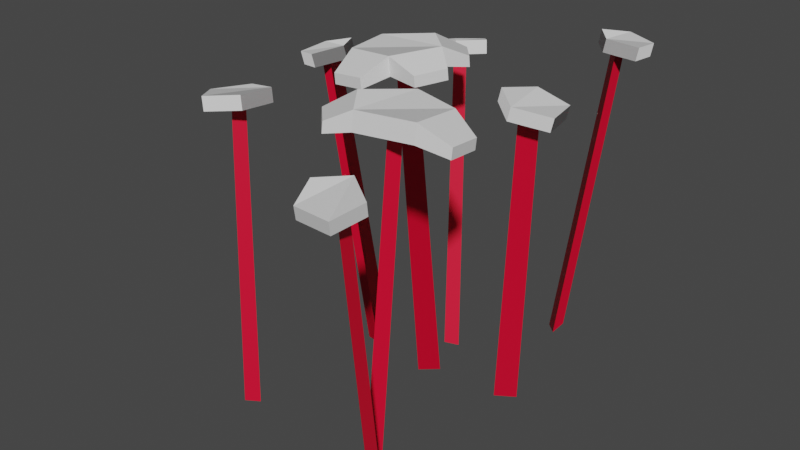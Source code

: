 # Source: flowers2.blend  (saved by Blender 3.6.11; exported with 4.5.12 LTS)
import bpy
from mathutils import Matrix  # noqa: F401  (used for matrix-valued properties, if any)

bpy.ops.wm.read_factory_settings(use_empty=True)
scene = bpy.context.scene
scene.name = 'Scene'

# ---- materials (node trees are filled in below, after node groups)
mat_material_001 = bpy.data.materials.new('Material.001')
mat_material_001.use_transparent_shadow = False
mat_material_002 = bpy.data.materials.new('Material.002')
mat_material_002.use_transparent_shadow = False

# ---- material node trees
mat_material_001.use_nodes = True; mat_material_001.node_tree.nodes.clear()
_N = mat_material_001.node_tree.nodes; _L = mat_material_001.node_tree.links
n0 = _N.new('ShaderNodeBsdfPrincipled'); n0.name = 'Principled BSDF'; n0.location = (10, 300)
n0.distribution = 'GGX'
n0.subsurface_method = 'RANDOM_WALK_SKIN'
n0.inputs[3].default_value = 1.45
n0.inputs[27].default_value = (0.0, 0.0, 0.0, 1.0)
n0.inputs[28].default_value = 1.0
n1 = _N.new('ShaderNodeOutputMaterial'); n1.name = 'Material Output'; n1.location = (300, 300)
_L.new(n0.outputs[0], n1.inputs[0])
n1.is_active_output = True
mat_material_002.use_nodes = True; mat_material_002.node_tree.nodes.clear()
_N = mat_material_002.node_tree.nodes; _L = mat_material_002.node_tree.links
n0 = _N.new('ShaderNodeBsdfPrincipled'); n0.name = 'Principled BSDF'; n0.location = (10, 300)
n0.distribution = 'GGX'
n0.subsurface_method = 'RANDOM_WALK_SKIN'
n0.inputs[0].default_value = (0.8, 0.0, 0.02849, 1.0)
n0.inputs[3].default_value = 1.45
n0.inputs[27].default_value = (0.0, 0.0, 0.0, 1.0)
n0.inputs[28].default_value = 1.0
n1 = _N.new('ShaderNodeOutputMaterial'); n1.name = 'Material Output'; n1.location = (300, 300)
_L.new(n0.outputs[0], n1.inputs[0])
n1.is_active_output = True

# ---- world
world_world = bpy.data.worlds.new('World'); scene.world = world_world
world_world.use_nodes = True; world_world.node_tree.nodes.clear()
_N = world_world.node_tree.nodes; _L = world_world.node_tree.links
n0 = _N.new('ShaderNodeOutputWorld'); n0.name = 'World Output'; n0.location = (300, 300)
n1 = _N.new('ShaderNodeBackground'); n1.name = 'Background'; n1.location = (10, 300)
n1.inputs[0].default_value = (0.05088, 0.05088, 0.05088, 1.0)
_L.new(n1.outputs[0], n0.inputs[0])
n0.is_active_output = True
world_world.color = (0.05088, 0.05088, 0.05088)
world_world.use_sun_shadow = False
world_world.sun_shadow_jitter_overblur = 0.0

# ---- meshes
me_mesh = bpy.data.meshes.new('Mesh')
me_mesh.from_pydata([(-1.06, -37.67, -22.06), (-5.232, -37.67, -24.14), (-8.032, 28.51, -31.47), (-10.68, 28.33, -30.61), (-11.46, 27.55, -33.18), (-4.288, -37.67, -21.02), (20.56, -37.67, -13.9), (23.02, 27.81, -12.55), (19.7, 28.02, -10.42), (20.3, 28.07, -13.14), (16.52, -37.67, -11.31), (17.26, -37.67, -14.63), (1.648, -37.67, -11.72), (-4.46, 33.4, -10.09), (-7.393, 32.99, -7.487), (-7.223, 33.05, -10.27), (-1.925, -37.67, -8.546), (-1.717, -37.67, -11.94), (12.37, -37.67, -45.19), (19.56, 30.56, -49.26), (19.75, 31.04, -45.35), (17.71, 31.11, -47.25), (12.6, -37.67, -40.43), (10.11, -37.67, -42.74), (24.72, 31.92, -51.76), (18.2, 32.59, -53.68), (14.45, 33.78, -48.09), (18.67, 33.84, -42.7), (25.01, 32.69, -44.97), (24.33, 29.07, -51.42), (17.8, 29.74, -53.34), (14.06, 30.92, -47.75), (18.27, 30.99, -42.36), (24.62, 29.84, -44.63), (26.38, 28.83, -17.43), (18.47, 30.38, -18.38), (15.24, 31.57, -11.03), (21.16, 30.75, -5.526), (28.04, 29.06, -9.48), (25.8, 25.97, -17.22), (17.89, 27.51, -18.18), (14.65, 28.7, -10.82), (20.57, 27.89, -5.319), (27.46, 26.2, -9.274), (-15.23, 31.22, -12.92), (-2.755, 32.46, -0.3509), (2.215, 32.93, -10.12), (-5.498, 32.17, -17.89), (-15.62, 35.16, -12.92), (-13.93, 35.34, -2.084), (-3.142, 36.4, -0.3552), (1.828, 36.88, -10.13), (-5.885, 36.11, -17.89), (-9.896, 30.5, -22.45), (-16.09, 29.89, -19.23), (-16.31, 32.13, -19.23), (-10.12, 32.74, -22.45), (-13.54, 31.4, -2.079), (-11.94, 30.32, 4.94), (-4.966, 31.01, 5.45), (-5.186, 33.25, 5.448), (-12.16, 32.56, 4.938), (3.545, 31.84, 0.1196), (6.161, 32.09, -6.632), (5.942, 34.33, -6.635), (3.325, 34.08, 0.1172), (4.476, 31.91, -15.63), (0.1556, 31.48, -20.74), (-0.06439, 33.72, -20.74), (4.256, 34.15, -15.63), (-8.66, 29.28, -38.99), (-15.01, 28.6, -36.55), (-14.87, 29.97, -29.86), (-8.425, 31.51, -28.15), (-4.59, 31.08, -33.8), (-8.144, 26.49, -38.43), (-14.5, 25.81, -35.99), (-14.35, 27.18, -29.29), (-7.909, 28.71, -27.59), (-4.073, 28.28, -33.24), (15.18, -37.67, 27.62), (18.54, -37.67, 30.84), (19.04, 28.51, 38.67), (21.83, 28.33, 38.64), (21.81, 27.55, 41.32), (18.57, -37.67, 27.58), (12.51, -37.67, 25.72), (13.59, 33.4, 19.49), (12.45, 32.99, 15.74), (14.91, 33.05, 17.06), (11.12, -37.67, 21.15), (14.11, -37.67, 22.76), (20.67, 31.22, 10.89), (4.027, 32.46, 16.96), (10.82, 32.93, 25.57), (20.83, 35.16, 10.54), (10.28, 35.34, 7.542), (4.193, 36.4, 16.61), (10.98, 36.88, 25.22), (21.27, 36.11, 21.47), (27.08, 30.5, 19.73), (26.75, 29.89, 12.76), (26.85, 32.13, 12.56), (27.18, 32.74, 19.53), (10.11, 31.4, 7.892), (3.07, 30.32, 6.404), (-0.3146, 31.01, 12.52), (-0.2203, 33.25, 12.32), (3.165, 32.56, 6.205), (0.9598, 31.84, 22.48), (5.994, 32.09, 27.69), (6.088, 34.33, 27.49), (1.054, 34.08, 22.28), (21.1, 32.17, 21.82), (17.41, 29.28, 46.04), (24.2, 28.6, 45.6), (26.05, 29.97, 39.16), (20.4, 31.51, 35.62), (15.06, 31.08, 39.87), (17.09, 26.49, 45.35), (23.87, 25.81, 44.91), (25.72, 27.18, 38.47), (20.08, 28.71, 34.93), (14.74, 28.28, 39.18), (-15.32, -37.67, -14.43), (-19.1, -37.67, -11.69), (-26.89, 28.51, -12.61), (-27.36, 28.33, -9.866), (-29.99, 27.55, -10.37), (-15.89, -37.67, -11.08), (-24.81, -37.67, 20.97), (-25.56, 27.81, 18.27), (-21.72, 28.02, 19.14), (-24.09, 28.07, 20.62), (-20.13, -37.67, 22.03), (-23.01, -37.67, 23.83), (-31.4, 28.83, 19.3), (-26.53, 30.38, 25.61), (-19.02, 31.57, 22.75), (-19.26, 30.75, 14.67), (-26.91, 29.06, 12.54), (-30.85, 25.97, 19.57), (-25.97, 27.51, 25.88), (-18.47, 28.7, 23.02), (-18.7, 27.89, 14.94), (-26.35, 26.2, 12.81), (-33.84, 29.28, -15.54), (-34.63, 28.6, -8.784), (-28.63, 29.97, -5.808), (-24.13, 31.51, -10.73), (-27.36, 31.08, -16.74), (-33.11, 26.49, -15.74), (-33.89, 25.81, -8.98), (-27.89, 27.18, -6.004), (-23.4, 28.71, -10.92), (-26.62, 28.28, -16.94)], [], [(0, 1, 4, 2), (3, 4, 1, 5), (5, 0, 2, 3), (8, 9, 11, 10), (6, 11, 9, 7), (10, 6, 7, 8), (14, 15, 17, 16), (12, 17, 15, 13), (16, 12, 13, 14), (20, 21, 23, 22), (18, 23, 21, 19), (22, 18, 19, 20), (29, 30, 25, 24), (30, 31, 26, 25), (31, 32, 27, 26), (32, 33, 28, 27), (33, 29, 24, 28), (24, 25, 27), (25, 26, 27), (28, 24, 27), (39, 40, 35, 34), (40, 41, 36, 35), (41, 42, 37, 36), (42, 43, 38, 37), (43, 39, 34, 38), (34, 35, 37), (35, 36, 37), (38, 34, 37), (44, 57, 49, 48), (58, 59, 60, 61), (62, 63, 64, 65), (66, 67, 68, 69), (53, 54, 55, 56), (48, 49, 51), (49, 50, 51), (52, 48, 51), (44, 48, 55, 54), (48, 52, 56, 55), (52, 47, 53, 56), (45, 50, 60, 59), (50, 49, 61, 60), (49, 57, 58, 61), (46, 51, 64, 63), (51, 50, 65, 64), (50, 45, 62, 65), (47, 52, 68, 67), (52, 51, 69, 68), (51, 46, 66, 69), (75, 76, 71, 70), (76, 77, 72, 71), (77, 78, 73, 72), (78, 79, 74, 73), (79, 75, 70, 74), (70, 71, 73), (71, 72, 73), (74, 70, 73), (80, 81, 84, 82), (83, 84, 81, 85), (85, 80, 82, 83), (88, 89, 91, 90), (86, 91, 89, 87), (90, 86, 87, 88), (92, 104, 96, 95), (105, 106, 107, 108), (109, 110, 111, 112), (94, 113, 99, 98), (100, 101, 102, 103), (95, 96, 98), (96, 97, 98), (99, 95, 98), (92, 95, 102, 101), (95, 99, 103, 102), (99, 113, 100, 103), (93, 97, 107, 106), (97, 96, 108, 107), (96, 104, 105, 108), (94, 98, 111, 110), (98, 97, 112, 111), (97, 93, 109, 112), (119, 120, 115, 114), (120, 121, 116, 115), (121, 122, 117, 116), (122, 123, 118, 117), (123, 119, 114, 118), (114, 115, 117), (115, 116, 117), (118, 114, 117), (124, 125, 128, 126), (127, 128, 125, 129), (129, 124, 126, 127), (132, 133, 135, 134), (130, 135, 133, 131), (134, 130, 131, 132), (141, 142, 137, 136), (142, 143, 138, 137), (143, 144, 139, 138), (144, 145, 140, 139), (145, 141, 136, 140), (136, 137, 139), (137, 138, 139), (140, 136, 139), (151, 152, 147, 146), (152, 153, 148, 147), (153, 154, 149, 148), (154, 155, 150, 149), (155, 151, 146, 150), (146, 147, 149), (147, 148, 149), (150, 146, 149)])
me_mesh.polygons.foreach_set('use_smooth', [True] * 109)
me_mesh.polygons.foreach_set('material_index', [1, 1, 1, 1, 1, 1, 1, 1, 1, 1, 1, 1, 0, 0, 0, 0, 0, 0, 0, 0, 0, 0, 0, 0, 0, 0, 0, 0, 0, 0, 0, 0, 0, 0, 0, 0, 0, 0, 0, 0, 0, 0, 0, 0, 0, 0, 0, 0, 0, 0, 0, 0, 0, 0, 0, 0, 1, 1, 1, 1, 1, 1, 0, 0, 0, 0, 0, 0, 0, 0, 0, 0, 0, 0, 0, 0, 0, 0, 0, 0, 0, 0, 0, 0, 0, 0, 0, 1, 1, 1, 1, 1, 1, 0, 0, 0, 0, 0, 0, 0, 0, 0, 0, 0, 0, 0, 0, 0, 0])
_k = set([(0, 2), (1, 4), (3, 5), (6, 7), (8, 10), (9, 11), (12, 13), (14, 16), (15, 17), (18, 19), (20, 22), (21, 23), (24, 25), (24, 27), (24, 28), (24, 29), (25, 26), (25, 27), (25, 30), (26, 27), (26, 31), (27, 28), (27, 32), (28, 33), (34, 35), (34, 37), (34, 38), (34, 39), (35, 36), (35, 37), (35, 40), (36, 37), (36, 41), (37, 38), (37, 42), (38, 43), (44, 48), (45, 50), (46, 51), (47, 52), (48, 49), (48, 51), (48, 52), (48, 55), (49, 50), (49, 51), (49, 57), (49, 61), (50, 51), (50, 60), (50, 65), (51, 52), (51, 64), (51, 69), (52, 56), (52, 68), (53, 56), (54, 55), (55, 56), (58, 61), (59, 60), (60, 61), (62, 65), (63, 64), (64, 65), (66, 69), (67, 68), (68, 69), (70, 71), (70, 73), (70, 74), (70, 75), (71, 72), (71, 73), (71, 76), (72, 73), (72, 77), (73, 74), (73, 78), (74, 79), (80, 82), (81, 84), (83, 85), (86, 87), (88, 90), (89, 91), (92, 95), (93, 97), (94, 98), (95, 96), (95, 98), (95, 99), (95, 102), (96, 97), (96, 98), (96, 104), (96, 108), (97, 98), (97, 107), (97, 112), (98, 99), (98, 111), (99, 103), (99, 113), (100, 103), (101, 102), (102, 103), (105, 108), (106, 107), (107, 108), (109, 112), (110, 111), (111, 112), (114, 115), (114, 117), (114, 118), (114, 119), (115, 116), (115, 117), (115, 120), (116, 117), (116, 121), (117, 118), (117, 122), (118, 123), (124, 126), (125, 128), (127, 129), (130, 131), (132, 134), (133, 135), (136, 137), (136, 139), (136, 140), (136, 141), (137, 138), (137, 139), (137, 142), (138, 139), (138, 143), (139, 140), (139, 144), (140, 145), (146, 147), (146, 149), (146, 150), (146, 151), (147, 148), (147, 149), (147, 152), (148, 149), (148, 153), (149, 150), (149, 154), (150, 155)])
me_mesh.attributes.new('sharp_edge', 'BOOLEAN', 'EDGE').data.foreach_set('value', [ (min(e.vertices), max(e.vertices)) in _k for e in me_mesh.edges])
_uv = me_mesh.uv_layers.new(name='map1')
_uv.uv.foreach_set('vector', [0.4498, 0.2041, 0.4498, 0.2041, 0.4498, 0.2041, 0.4498, 0.2041, 0.4498, 0.2041, 0.4498, 0.2041, 0.4498, 0.2041, 0.4498, 0.2041, 0.4498, 0.2041, 0.4498, 0.2041, 0.4498, 0.2041, 0.4498, 0.2041, 0.4498, 0.2041, 0.4498, 0.2041, 0.4498, 0.2041, 0.4498, 0.2041, 0.4498, 0.2041, 0.4498, 0.2041, 0.4498, 0.2041, 0.4498, 0.2041, 0.4498, 0.2041, 0.4498, 0.2041, 0.4498, 0.2041, 0.4498, 0.2041, 0.4498, 0.2041, 0.4498, 0.2041, 0.4498, 0.2041, 0.4498, 0.2041, 0.4498, 0.2041, 0.4498, 0.2041, 0.4498, 0.2041, 0.4498, 0.2041, 0.4498, 0.2041, 0.4498, 0.2041, 0.4498, 0.2041, 0.4498, 0.2041, 0.4498, 0.2041, 0.4498, 0.2041, 0.4498, 0.2041, 0.4498, 0.2041, 0.4498, 0.2041, 0.4498, 0.2041, 0.4498, 0.2041, 0.4498, 0.2041, 0.4498, 0.2041, 0.4498, 0.2041, 0.4498, 0.2041, 0.4498, 0.2041, 0.2757, 0.3809, 0.2757, 0.3809, 0.2757, 0.3809, 0.2757, 0.3809, 0.2757, 0.3809, 0.2757, 0.3809, 0.2757, 0.3809, 0.2757, 0.3809, 0.2757, 0.3809, 0.2757, 0.3809, 0.2757, 0.3809, 0.2757, 0.3809, 0.2757, 0.3809, 0.2757, 0.3809, 0.2757, 0.3809, 0.2757, 0.3809, 0.2757, 0.3809, 0.2757, 0.3809, 0.2757, 0.3809, 0.2757, 0.3809, 0.2757, 0.3809, 0.2757, 0.3809, 0.2757, 0.3809, 0.2757, 0.3809, 0.2757, 0.3809, 0.2757, 0.3809, 0.2757, 0.3809, 0.2757, 0.3809, 0.2757, 0.3809, 0.2757, 0.3809, 0.2757, 0.3809, 0.2757, 0.3809, 0.2757, 0.3809, 0.2757, 0.3809, 0.2757, 0.3809, 0.2757, 0.3809, 0.2757, 0.3809, 0.2757, 0.3809, 0.2757, 0.3809, 0.2757, 0.3809, 0.2757, 0.3809, 0.2757, 0.3809, 0.2757, 0.3809, 0.2757, 0.3809, 0.2757, 0.3809, 0.2757, 0.3809, 0.2757, 0.3809, 0.2757, 0.3809, 0.2757, 0.3809, 0.2757, 0.3809, 0.2757, 0.3809, 0.2757, 0.3809, 0.2757, 0.3809, 0.2757, 0.3809, 0.2757, 0.3809, 0.2757, 0.3809, 0.2757, 0.3809, 0.2757, 0.3809, 0.2757, 0.3809, 0.2757, 0.3809, 0.2757, 0.3809, 0.2757, 0.3809, 0.2757, 0.3809, 0.2757, 0.3809, 0.2757, 0.3809, 0.2757, 0.3809, 0.2757, 0.3809, 0.2757, 0.3809, 0.2757, 0.3809, 0.2757, 0.3809, 0.2757, 0.3809, 0.2757, 0.3809, 0.2757, 0.3809, 0.2757, 0.3809, 0.2757, 0.3809, 0.2757, 0.3809, 0.2757, 0.3809, 0.2757, 0.3809, 0.2757, 0.3809, 0.2757, 0.3809, 0.2757, 0.3809, 0.2757, 0.3809, 0.2757, 0.3809, 0.2757, 0.3809, 0.2757, 0.3809, 0.2757, 0.3809, 0.2757, 0.3809, 0.2757, 0.3809, 0.2757, 0.3809, 0.2757, 0.3809, 0.2757, 0.3809, 0.2757, 0.3809, 0.2757, 0.3809, 0.2757, 0.3809, 0.2757, 0.3809, 0.2757, 0.3809, 0.2757, 0.3809, 0.2757, 0.3809, 0.2757, 0.3809, 0.2757, 0.3809, 0.2757, 0.3809, 0.2757, 0.3809, 0.2757, 0.3809, 0.2757, 0.3809, 0.2757, 0.3809, 0.2757, 0.3809, 0.2757, 0.3809, 0.2757, 0.3809, 0.2757, 0.3809, 0.2757, 0.3809, 0.2757, 0.3809, 0.2757, 0.3809, 0.2757, 0.3809, 0.2757, 0.3809, 0.2757, 0.3809, 0.2757, 0.3809, 0.2757, 0.3809, 0.2757, 0.3809, 0.2757, 0.3809, 0.2757, 0.3809, 0.2757, 0.3809, 0.2757, 0.3809, 0.2757, 0.3809, 0.2757, 0.3809, 0.2757, 0.3809, 0.2757, 0.3809, 0.2757, 0.3809, 0.2757, 0.3809, 0.2757, 0.3809, 0.2757, 0.3809, 0.2757, 0.3809, 0.2757, 0.3809, 0.2757, 0.3809, 0.2757, 0.3809, 0.2757, 0.3809, 0.2757, 0.3809, 0.2757, 0.3809, 0.2757, 0.3809, 0.2757, 0.3809, 0.2757, 0.3809, 0.2757, 0.3809, 0.2757, 0.3809, 0.2757, 0.3809, 0.2757, 0.3809, 0.2757, 0.3809, 0.2757, 0.3809, 0.2757, 0.3809, 0.2757, 0.3809, 0.2757, 0.3809, 0.2757, 0.3809, 0.2757, 0.3809, 0.2757, 0.3809, 0.2757, 0.3809, 0.2757, 0.3809, 0.2757, 0.3809, 0.2757, 0.3809, 0.2757, 0.3809, 0.2757, 0.3809, 0.2757, 0.3809, 0.2757, 0.3809, 0.2757, 0.3809, 0.2757, 0.3809, 0.2757, 0.3809, 0.2757, 0.3809, 0.4498, 0.2041, 0.4498, 0.2041, 0.4498, 0.2041, 0.4498, 0.2041, 0.4498, 0.2041, 0.4498, 0.2041, 0.4498, 0.2041, 0.4498, 0.2041, 0.4498, 0.2041, 0.4498, 0.2041, 0.4498, 0.2041, 0.4498, 0.2041, 0.4498, 0.2041, 0.4498, 0.2041, 0.4498, 0.2041, 0.4498, 0.2041, 0.4498, 0.2041, 0.4498, 0.2041, 0.4498, 0.2041, 0.4498, 0.2041, 0.4498, 0.2041, 0.4498, 0.2041, 0.4498, 0.2041, 0.4498, 0.2041, 0.2757, 0.3809, 0.2757, 0.3809, 0.2757, 0.3809, 0.2757, 0.3809, 0.2757, 0.3809, 0.2757, 0.3809, 0.2757, 0.3809, 0.2757, 0.3809, 0.2757, 0.3809, 0.2757, 0.3809, 0.2757, 0.3809, 0.2757, 0.3809, 0.2757, 0.3809, 0.2757, 0.3809, 0.2757, 0.3809, 0.2757, 0.3809, 0.2757, 0.3809, 0.2757, 0.3809, 0.2757, 0.3809, 0.2757, 0.3809, 0.2757, 0.3809, 0.2757, 0.3809, 0.2757, 0.3809, 0.2757, 0.3809, 0.2757, 0.3809, 0.2757, 0.3809, 0.2757, 0.3809, 0.2757, 0.3809, 0.2757, 0.3809, 0.2757, 0.3809, 0.2757, 0.3809, 0.2757, 0.3809, 0.2757, 0.3809, 0.2757, 0.3809, 0.2757, 0.3809, 0.2757, 0.3809, 0.2757, 0.3809, 0.2757, 0.3809, 0.2757, 0.3809, 0.2757, 0.3809, 0.2757, 0.3809, 0.2757, 0.3809, 0.2757, 0.3809, 0.2757, 0.3809, 0.2757, 0.3809, 0.2757, 0.3809, 0.2757, 0.3809, 0.2757, 0.3809, 0.2757, 0.3809, 0.2757, 0.3809, 0.2757, 0.3809, 0.2757, 0.3809, 0.2757, 0.3809, 0.2757, 0.3809, 0.2757, 0.3809, 0.2757, 0.3809, 0.2757, 0.3809, 0.2757, 0.3809, 0.2757, 0.3809, 0.2757, 0.3809, 0.2757, 0.3809, 0.2757, 0.3809, 0.2757, 0.3809, 0.2757, 0.3809, 0.2757, 0.3809, 0.2757, 0.3809, 0.2757, 0.3809, 0.2757, 0.3809, 0.2757, 0.3809, 0.2757, 0.3809, 0.2757, 0.3809, 0.2757, 0.3809, 0.2757, 0.3809, 0.2757, 0.3809, 0.2757, 0.3809, 0.2757, 0.3809, 0.2757, 0.3809, 0.2757, 0.3809, 0.2757, 0.3809, 0.2757, 0.3809, 0.2757, 0.3809, 0.2757, 0.3809, 0.2757, 0.3809, 0.2757, 0.3809, 0.2757, 0.3809, 0.2757, 0.3809, 0.2757, 0.3809, 0.2757, 0.3809, 0.2757, 0.3809, 0.2757, 0.3809, 0.2757, 0.3809, 0.2757, 0.3809, 0.2757, 0.3809, 0.2757, 0.3809, 0.4498, 0.2041, 0.4498, 0.2041, 0.4498, 0.2041, 0.4498, 0.2041, 0.4498, 0.2041, 0.4498, 0.2041, 0.4498, 0.2041, 0.4498, 0.2041, 0.4498, 0.2041, 0.4498, 0.2041, 0.4498, 0.2041, 0.4498, 0.2041, 0.4498, 0.2041, 0.4498, 0.2041, 0.4498, 0.2041, 0.4498, 0.2041, 0.4498, 0.2041, 0.4498, 0.2041, 0.4498, 0.2041, 0.4498, 0.2041, 0.4498, 0.2041, 0.4498, 0.2041, 0.4498, 0.2041, 0.4498, 0.2041, 0.2757, 0.3809, 0.2757, 0.3809, 0.2757, 0.3809, 0.2757, 0.3809, 0.2757, 0.3809, 0.2757, 0.3809, 0.2757, 0.3809, 0.2757, 0.3809, 0.2757, 0.3809, 0.2757, 0.3809, 0.2757, 0.3809, 0.2757, 0.3809, 0.2757, 0.3809, 0.2757, 0.3809, 0.2757, 0.3809, 0.2757, 0.3809, 0.2757, 0.3809, 0.2757, 0.3809, 0.2757, 0.3809, 0.2757, 0.3809, 0.2757, 0.3809, 0.2757, 0.3809, 0.2757, 0.3809, 0.2757, 0.3809, 0.2757, 0.3809, 0.2757, 0.3809, 0.2757, 0.3809, 0.2757, 0.3809, 0.2757, 0.3809, 0.2757, 0.3809, 0.2757, 0.3809, 0.2757, 0.3809, 0.2757, 0.3809, 0.2757, 0.3809, 0.2757, 0.3809, 0.2757, 0.3809, 0.2757, 0.3809, 0.2757, 0.3809, 0.2757, 0.3809, 0.2757, 0.3809, 0.2757, 0.3809, 0.2757, 0.3809, 0.2757, 0.3809, 0.2757, 0.3809, 0.2757, 0.3809, 0.2757, 0.3809, 0.2757, 0.3809, 0.2757, 0.3809, 0.2757, 0.3809, 0.2757, 0.3809, 0.2757, 0.3809, 0.2757, 0.3809, 0.2757, 0.3809, 0.2757, 0.3809, 0.2757, 0.3809, 0.2757, 0.3809, 0.2757, 0.3809, 0.2757, 0.3809])
me_mesh.materials.append(mat_material_001)
me_mesh.materials.append(mat_material_002)
me_mesh.update()
me_mesh.normals_split_custom_set([tuple(v) for v in zip(*[iter([0.9436, 0.1326, -0.3034, 0.9436, 0.1326, -0.3034, 0.9436, 0.1326, -0.3034, 0.9436, 0.1326, -0.3034, -0.9467, -0.1132, 0.3017, -0.9467, -0.1132, 0.3017, -0.9467, -0.1132, 0.3017, -0.9467, -0.1132, 0.3017, 0.2764, 0.3625, 0.8901, 0.2764, 0.3625, 0.8901, 0.2763, 0.3625, 0.8901, 0.2764, 0.3625, 0.8901, -0.984, 0.1166, 0.1346, -0.984, 0.1166, 0.1347, -0.984, 0.1166, 0.1347, -0.984, 0.1166, 0.1347, -0.135, 0.02831, -0.9904, -0.135, 0.02832, -0.9904, -0.135, 0.02832, -0.9904, -0.135, 0.0283, -0.9904, 0.136, -0.00663, 0.9907, 0.136, -0.006629, 0.9907, 0.1357, -0.01162, 0.9907, 0.136, -0.006645, 0.9907, -0.985, -0.1611, -0.06201, -0.985, -0.1611, -0.062, -0.985, -0.1611, -0.062, -0.985, -0.1611, -0.062, 0.06035, 0.05996, -0.9964, 0.06035, 0.05995, -0.9964, 0.06034, 0.05996, -0.9964, 0.06035, 0.05995, -0.9964, -0.06155, -0.04197, 0.9972, -0.06154, -0.04197, 0.9972, -0.0612, -0.04546, 0.9971, -0.06154, -0.04192, 0.9972, -0.9639, 0.263, 0.04084, -0.964, 0.2629, 0.04081, -0.964, 0.2629, 0.04082, -0.9639, 0.2629, 0.04084, -0.03676, 0.08004, -0.9961, -0.03678, 0.07997, -0.9961, -0.03678, 0.08001, -0.9961, -0.03675, 0.08004, -0.9961, 0.03842, -0.06093, 0.9974, 0.0384, -0.06091, 0.9974, 0.03842, -0.06092, 0.9974, 0.03844, -0.06097, 0.9974, 0.8949, -0.1577, -0.4174, 0.8949, -0.1576, -0.4174, 0.8949, -0.1576, -0.4174, 0.8949, -0.1576, -0.4174, -0.2711, 0.06142, -0.9606, -0.2711, 0.06141, -0.9606, -0.2711, 0.06142, -0.9606, -0.2711, 0.06145, -0.9606, -0.9837, 0.1792, -0.01701, -0.9837, 0.1792, -0.01704, -0.9837, 0.1792, -0.01701, -0.9837, 0.1793, -0.01705, -0.4848, 0.0773, 0.8712, -0.4848, 0.07723, 0.8712, -0.4848, 0.07727, 0.8712, -0.4848, 0.07724, 0.8712, 0.7258, -0.1403, 0.6734, 0.7258, -0.1403, 0.6734, 0.7258, -0.1403, 0.6734, 0.7258, -0.1403, 0.6734, -0.04682, 0.9895, 0.1369, -0.04681, 0.9895, 0.1369, -0.0468, 0.9895, 0.1369, 0.2251, 0.9309, 0.2877, 0.225, 0.9309, 0.2877, 0.2251, 0.9309, 0.2877, -0.02742, 0.984, -0.1759, -0.02742, 0.984, -0.1759, -0.02742, 0.984, -0.1759, -0.1708, -0.1069, -0.9795, -0.1708, -0.1069, -0.9795, -0.1708, -0.1069, -0.9795, -0.1708, -0.1069, -0.9795, -0.9864, 0.1646, 0.002195, -0.9864, 0.1646, 0.002199, -0.9864, 0.1646, 0.002195, -0.9864, 0.1646, 0.002199, -0.2667, 0.1754, 0.9477, -0.2667, 0.1754, 0.9477, -0.2667, 0.1754, 0.9477, -0.2667, 0.1754, 0.9477, 0.7085, -0.02058, 0.7054, 0.7085, -0.02059, 0.7054, 0.7085, -0.02058, 0.7054, 0.7085, -0.0206, 0.7054, 0.8286, -0.2066, -0.5204, 0.8279, -0.2098, -0.5201, 0.8279, -0.2098, -0.5201, 0.8279, -0.2098, -0.5201, 0.2132, 0.9737, 0.08028, 0.2132, 0.9737, 0.08028, 0.2132, 0.9737, 0.08029, 0.3964, 0.9113, -0.1111, 0.3964, 0.9113, -0.1111, 0.3964, 0.9113, -0.1111, -0.04013, 0.9992, -0.008765, -0.04014, 0.9992, -0.008784, -0.04013, 0.9992, -0.008774, -0.9923, -0.09739, 0.07643, -0.9923, -0.09739, 0.07643, -0.9923, -0.09735, 0.07643, -0.9923, -0.0974, 0.07643, -0.07243, -0.006045, 0.9974, -0.07243, -0.006045, 0.9974, -0.07243, -0.006045, 0.9974, -0.07243, -0.006045, 0.9974, 0.9274, 0.09144, 0.3627, 0.9274, 0.09144, 0.3627, 0.9274, 0.09144, 0.3627, 0.9274, 0.09144, 0.3627, 0.7589, 0.07384, -0.647, 0.7589, 0.07384, -0.647, 0.7589, 0.07384, -0.647, 0.7589, 0.07384, -0.647, -0.4574, -0.04588, -0.8881, -0.4574, -0.04588, -0.8881, -0.4574, -0.04588, -0.8881, -0.4574, -0.04588, -0.8881, 0.1208, 0.9921, -0.0352, 0.1208, 0.9921, -0.0352, 0.1208, 0.9921, -0.03519, -0.05687, 0.9691, -0.2402, -0.05688, 0.9691, -0.2402, -0.05687, 0.9691, -0.2402, 0.01244, 0.9773, 0.2114, 0.01245, 0.9773, 0.2114, 0.01246, 0.9773, 0.2113, -0.9834, -0.09639, 0.154, -0.9834, -0.09639, 0.154, -0.9834, -0.09639, 0.154, -0.9834, -0.09639, 0.154, -0.285, 0.8766, -0.3877, -0.285, 0.8766, -0.3877, -0.285, 0.8766, -0.3877, -0.285, 0.8766, -0.3877, 0.7054, 0.06849, -0.7055, 0.7054, 0.06849, -0.7055, 0.7054, 0.06849, -0.7055, 0.7054, 0.06849, -0.7055, 0.9228, 0.09106, 0.3745, 0.9228, 0.09106, 0.3745, 0.9228, 0.09106, 0.3745, 0.9228, 0.09106, 0.3745, -0.1406, 0.9, 0.4127, -0.1406, 0.9, 0.4127, -0.1406, 0.9, 0.4127, -0.1406, 0.9, 0.4127, -0.9736, -0.0954, 0.2073, -0.9736, -0.0954, 0.2073, -0.9736, -0.0954, 0.2073, -0.9736, -0.0954, 0.2073, 0.6689, 0.06481, -0.7406, 0.6689, 0.06481, -0.7406, 0.6689, 0.06481, -0.7406, 0.6689, 0.06481, -0.7406, 0.3468, 0.9165, 0.1995, 0.3468, 0.9165, 0.1995, 0.3468, 0.9165, 0.1995, 0.3468, 0.9165, 0.1995, -0.07509, -0.006279, 0.9972, -0.07509, -0.006279, 0.9972, -0.07509, -0.006279, 0.9972, -0.07509, -0.006279, 0.9972, -0.4543, -0.04558, -0.8897, -0.4543, -0.04558, -0.8897, -0.4543, -0.04558, -0.8897, -0.4543, -0.04558, -0.8897, 0.2473, 0.9159, -0.316, 0.2473, 0.9159, -0.316, 0.2473, 0.9159, -0.316, 0.2473, 0.9159, -0.316, 0.9269, 0.09142, 0.3639, 0.9269, 0.09142, 0.3639, 0.9269, 0.09142, 0.3639, 0.9269, 0.09142, 0.3639, -0.2494, -0.2351, -0.9394, -0.2494, -0.2351, -0.9394, -0.2494, -0.235, -0.9395, -0.2494, -0.2351, -0.9394, -0.9784, -0.1525, 0.1396, -0.9784, -0.1525, 0.1397, -0.9784, -0.1525, 0.1396, -0.9784, -0.1525, 0.1397, -0.1872, 0.1603, 0.9691, -0.1873, 0.1606, 0.9691, -0.1873, 0.1606, 0.9691, -0.1873, 0.1606, 0.9691, 0.7606, 0.2601, 0.5949, 0.7606, 0.2601, 0.5949, 0.7606, 0.26, 0.5949, 0.7606, 0.2601, 0.5949, 0.7789, 0.01782, -0.627, 0.7789, 0.01782, -0.627, 0.7789, 0.01782, -0.627, 0.7789, 0.01782, -0.627, -0.08926, 0.9949, 0.04617, -0.08927, 0.9949, 0.04617, -0.08928, 0.9949, 0.04617, 0.1057, 0.9737, -0.202, 0.1057, 0.9737, -0.202, 0.1057, 0.9737, -0.2021, -0.3879, 0.9216, -0.01457, -0.3879, 0.9216, -0.01457, -0.3879, 0.9216, -0.01457, -0.9911, 0.1326, 0.009721, -0.9911, 0.1326, 0.009707, -0.9911, 0.1326, 0.009684, -0.9911, 0.1326, 0.009686, 0.9935, -0.1132, -0.00715, 0.9935, -0.1132, -0.007145, 0.9935, -0.1132, -0.007156, 0.9935, -0.1132, -0.007156, 0.0001361, 0.3625, -0.932, 0.0001523, 0.3625, -0.932, 0.0001344, 0.3625, -0.932, 0.0001273, 0.3625, -0.932, 0.469, -0.1611, -0.8684, 0.469, -0.1611, -0.8684, 0.469, -0.1611, -0.8684, 0.469, -0.1611, -0.8684, 0.8794, 0.05996, 0.4723, 0.8794, 0.05995, 0.4723, 0.8794, 0.05996, 0.4723, 0.8794, 0.05995, 0.4723, -0.8797, -0.04197, -0.4737, -0.8797, -0.04197, -0.4737, -0.8797, -0.04547, -0.4733, -0.8797, -0.04192, -0.4737, 0.3463, -0.09739, -0.933, 0.3463, -0.0974, -0.933, 0.3463, -0.0974, -0.933, 0.3463, -0.0974, -0.933, -0.8753, -0.006057, -0.4836, -0.8753, -0.006057, -0.4836, -0.8753, -0.006057, -0.4836, -0.8753, -0.006057, -0.4836, -0.7179, 0.09141, 0.6901, -0.7179, 0.09141, 0.6901, -0.7179, 0.09141, 0.6901, -0.7179, 0.09141, 0.6901, 0.2696, 0.0738, 0.9601, 0.2696, 0.0738, 0.9601, 0.2696, 0.07387, 0.9601, 0.2696, 0.07381, 0.9601, 0.998, -0.04587, -0.04332, 0.998, -0.04587, -0.04332, 0.998, -0.04587, -0.04332, 0.998, -0.04587, -0.04332, -0.01864, 0.9921, 0.1244, -0.01864, 0.9921, 0.1244, -0.01865, 0.9921, 0.1244, 0.2419, 0.9691, 0.04898, 0.2419, 0.9691, 0.04898, 0.2419, 0.9691, 0.04899, -0.1971, 0.9773, -0.07725, -0.1971, 0.9773, -0.07725, -0.1971, 0.9773, -0.07725, 0.2722, -0.09641, -0.9574, 0.2722, -0.09641, -0.9574, 0.2722, -0.09641, -0.9574, 0.2722, -0.09641, -0.9574, 0.4715, 0.8766, -0.09638, 0.4715, 0.8766, -0.09638, 0.4715, 0.8766, -0.09638, 0.4715, 0.8766, -0.09638, 0.3451, 0.06853, 0.9361, 0.3451, 0.06853, 0.9361, 0.3451, 0.06853, 0.9361, 0.3451, 0.06853, 0.9361, -0.7266, 0.09103, 0.681, -0.7266, 0.09103, 0.681, -0.7266, 0.09103, 0.681, -0.7266, 0.09103, 0.681, -0.3158, 0.9, -0.3005, -0.3158, 0.9, -0.3005, -0.3158, 0.9, -0.3005, -0.3158, 0.9, -0.3005, 0.2197, -0.0955, -0.9709, 0.2197, -0.0955, -0.9709, 0.2197, -0.0955, -0.9709, 0.2197, -0.0955, -0.9709, 0.3922, 0.06491, 0.9176, 0.3922, 0.06491, 0.9176, 0.3922, 0.06491, 0.9176, 0.3922, 0.06491, 0.9176, -0.3265, 0.9165, 0.2313, -0.3265, 0.9165, 0.2313, -0.3265, 0.9165, 0.2313, -0.3265, 0.9165, 0.2313, -0.8739, -0.006346, -0.486, -0.8739, -0.006346, -0.486, -0.8739, -0.006346, -0.486, -0.8739, -0.006346, -0.486, -0.04062, -0.235, 0.9712, -0.04062, -0.235, 0.9712, -0.04063, -0.2351, 0.9711, -0.04062, -0.235, 0.9712, 0.9758, -0.1526, 0.157, 0.9757, -0.1527, 0.1569, 0.9757, -0.1527, 0.1569, 0.9757, -0.1527, 0.1569, 0.4664, 0.1604, -0.8699, 0.4664, 0.1606, -0.8699, 0.4664, 0.1606, -0.8699, 0.4664, 0.1606, -0.8699, -0.5498, 0.2601, -0.7938, -0.5498, 0.2601, -0.7938, -0.5498, 0.26, -0.7938, -0.5498, 0.2601, -0.7938, -0.9298, 0.01775, 0.3676, -0.9298, 0.01775, 0.3676, -0.9298, 0.01775, 0.3676, -0.9298, 0.01774, 0.3676, 0.09895, 0.9949, -0.01759, 0.09894, 0.9949, -0.01759, 0.09896, 0.9949, -0.01759, -0.1608, 0.9737, 0.1616, -0.1608, 0.9737, 0.1616, -0.1608, 0.9737, 0.1616, 0.3661, 0.9216, 0.129, 0.3661, 0.9216, 0.129, 0.3661, 0.9216, 0.129, -0.8784, 0.1326, -0.4592, -0.8784, 0.1326, -0.4592, -0.8784, 0.1326, -0.4593, -0.8783, 0.1326, -0.4593, 0.8793, -0.1132, 0.4626, 0.8793, -0.1132, 0.4626, 0.8793, -0.1133, 0.4626, 0.8793, -0.1132, 0.4626, 0.4401, 0.3625, -0.8215, 0.4401, 0.3625, -0.8215, 0.4401, 0.3624, -0.8216, 0.4401, 0.3624, -0.8216, 0.7865, 0.1166, 0.6065, 0.7865, 0.1166, 0.6065, 0.7865, 0.1166, 0.6065, 0.7865, 0.1166, 0.6065, -0.6108, 0.02831, 0.7913, -0.6108, 0.02832, 0.7913, -0.6108, 0.02833, 0.7913, -0.6108, 0.0283, 0.7913, 0.6102, -0.006629, -0.7922, 0.6102, -0.006649, -0.7922, 0.6105, -0.01162, -0.7919, 0.6103, -0.006641, -0.7922, -0.5779, -0.1069, 0.8091, -0.5778, -0.1069, 0.8091, -0.5779, -0.1069, 0.8091, -0.5778, -0.1069, 0.8091, 0.6938, 0.1646, 0.7011, 0.6938, 0.1646, 0.7011, 0.6938, 0.1646, 0.7011, 0.6938, 0.1646, 0.7011, 0.8623, 0.1754, -0.4751, 0.8622, 0.1754, -0.4751, 0.8623, 0.1754, -0.4751, 0.8623, 0.1754, -0.4751, 0.005193, -0.02059, -0.9998, 0.005191, -0.02061, -0.9998, 0.005192, -0.02059, -0.9998, 0.005193, -0.02058, -0.9998, -0.9522, -0.2066, -0.225, -0.9516, -0.2098, -0.2247, -0.9516, -0.2098, -0.2247, -0.9516, -0.2098, -0.2247, -0.09243, 0.9737, -0.2082, -0.09243, 0.9737, -0.2082, -0.09242, 0.9737, -0.2082, -0.3574, 0.9113, -0.2044, -0.3574, 0.9113, -0.2044, -0.3574, 0.9113, -0.2044, 0.02193, 0.9992, 0.03474, 0.02192, 0.9992, 0.03476, 0.02192, 0.9992, 0.03475, -0.4942, -0.2351, 0.837, -0.4942, -0.235, 0.837, -0.4942, -0.2351, 0.837, -0.4941, -0.2351, 0.837, 0.7861, -0.1525, 0.599, 0.7861, -0.1526, 0.5989, 0.7861, -0.1525, 0.599, 0.7861, -0.1525, 0.5989, 0.8218, 0.1606, -0.5467, 0.8218, 0.1606, -0.5467, 0.8218, 0.1606, -0.5467, 0.8218, 0.1606, -0.5467, -0.11, 0.2601, -0.9593, -0.11, 0.2602, -0.9593, -0.11, 0.2602, -0.9593, -0.11, 0.2601, -0.9593, -0.9932, 0.01783, -0.1148, -0.9932, 0.01788, -0.1148, -0.9932, 0.01781, -0.1148, -0.9932, 0.01779, -0.1148, 0.09553, 0.9949, 0.03119, 0.09553, 0.9949, 0.03118, 0.09553, 0.9949, 0.03119, -0.2181, 0.9737, 0.06653, -0.2181, 0.9737, 0.06653, -0.2181, 0.9737, 0.06653, 0.2619, 0.9216, 0.2866, 0.2594, 0.9205, 0.2921, 0.2619, 0.9216, 0.2866])] * 3)])

# ---- objects
ob_sm_env_flowers_02 = bpy.data.objects.new('SM_Env_Flowers_02', me_mesh)

# ---- transforms, parenting, visibility, modifiers, constraints
ob_sm_env_flowers_02.location = (0.0, 0.0, 0.0)
ob_sm_env_flowers_02.rotation_euler = (1.571, -0.0, 0.0)
ob_sm_env_flowers_02.scale = (0.01, 0.01, 0.01)
ob_sm_env_flowers_02.color = (0.8, 0.8, 0.8, 1.0)

# ---- collection membership
scene.collection.objects.link(ob_sm_env_flowers_02)

# ---- scene / render settings (as saved in the file)
scene.frame_start = 1; scene.frame_end = 250; scene.frame_set(1)
scene.render.engine = 'BLENDER_EEVEE_NEXT'
scene.cycles.sampling_pattern = 'TABULATED_SOBOL'
scene.view_settings.view_transform = 'Filmic'
bpy.context.view_layer.update()

# ---- added for rendering (the .blend has no active camera and no usable light): camera, sun
cam_auto = bpy.data.cameras.new('AutoCamera')
cam_auto.lens = 50.0
cam_auto.sensor_width = 36.0
cam_auto.clip_end = 1000.0
ob_auto_camera = bpy.data.objects.new('AutoCamera', cam_auto)
scene.collection.objects.link(ob_auto_camera)
ob_auto_camera.location = (1.25675, -1.50939, 1.02777)
ob_auto_camera.rotation_euler = (1.09748, -7.21219e-08, 0.694738)
scene.camera = ob_auto_camera
light_auto_sun = bpy.data.lights.new('AutoSun', 'SUN')
light_auto_sun.energy = 3.0
light_auto_sun.angle = 0.0523599
ob_auto_sun = bpy.data.objects.new('AutoSun', light_auto_sun)
scene.collection.objects.link(ob_auto_sun)
ob_auto_sun.rotation_euler = (0.872665, 0.174533, 0.523599)
bpy.context.view_layer.update()
